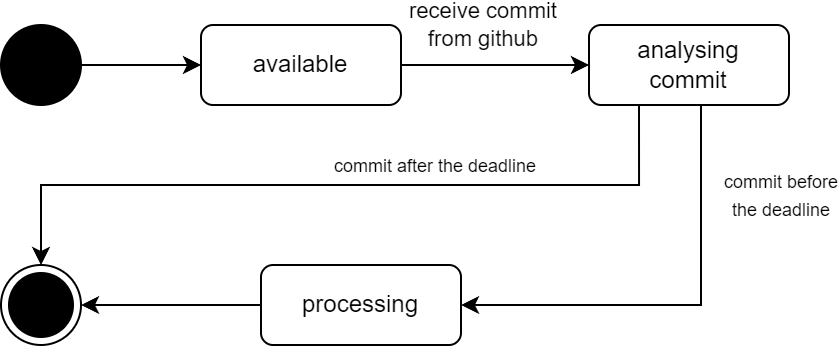

The diagram above was exported from draw.io. Its source (the exported page's mxGraphModel, read from the mxfile embedded in the PNG):
<mxGraphModel dx="600" dy="331" grid="1" gridSize="10" guides="1" tooltips="1" connect="1" arrows="1" fold="1" page="1" pageScale="1" pageWidth="827" pageHeight="1169" math="0" shadow="0">
  <root>
    <mxCell id="0" />
    <mxCell id="1" parent="0" />
    <mxCell id="2" style="edgeStyle=orthogonalEdgeStyle;rounded=0;orthogonalLoop=1;jettySize=auto;html=1;entryX=0;entryY=0.5;entryDx=0;entryDy=0;" edge="1" source="4" target="14" parent="1">
      <mxGeometry relative="1" as="geometry">
        <mxPoint x="390" y="220" as="targetPoint" />
      </mxGeometry>
    </mxCell>
    <mxCell id="3" value="receive commit&lt;br&gt;from github" style="edgeLabel;html=1;align=center;verticalAlign=middle;resizable=0;points=[];" vertex="1" connectable="0" parent="2">
      <mxGeometry x="-0.2438" y="1" relative="1" as="geometry">
        <mxPoint x="5" y="-19" as="offset" />
      </mxGeometry>
    </mxCell>
    <mxCell id="4" value="available" style="shape=rect;rounded=1;html=1;whiteSpace=wrap;align=center;" vertex="1" parent="1">
      <mxGeometry x="220" y="200" width="100" height="40" as="geometry" />
    </mxCell>
    <mxCell id="5" style="edgeStyle=orthogonalEdgeStyle;rounded=0;orthogonalLoop=1;jettySize=auto;html=1;entryX=1;entryY=0.5;entryDx=0;entryDy=0;" edge="1" target="9" parent="1">
      <mxGeometry relative="1" as="geometry">
        <mxPoint x="440" y="240" as="sourcePoint" />
        <Array as="points">
          <mxPoint x="470" y="240" />
          <mxPoint x="470" y="340" />
        </Array>
      </mxGeometry>
    </mxCell>
    <mxCell id="6" value="&lt;font style=&quot;font-size: 9px;&quot;&gt;commit before&lt;br&gt;the deadline&lt;/font&gt;" style="edgeLabel;html=1;align=center;verticalAlign=middle;resizable=0;points=[];" connectable="0" vertex="1" parent="5">
      <mxGeometry x="-0.1759" relative="1" as="geometry">
        <mxPoint x="40" y="-28" as="offset" />
      </mxGeometry>
    </mxCell>
    <mxCell id="7" style="edgeStyle=orthogonalEdgeStyle;rounded=0;orthogonalLoop=1;jettySize=auto;html=1;entryX=0;entryY=0.5;entryDx=0;entryDy=0;" edge="1" source="8" target="4" parent="1">
      <mxGeometry relative="1" as="geometry" />
    </mxCell>
    <mxCell id="8" value="" style="ellipse;whiteSpace=wrap;html=1;aspect=fixed;fillColor=#000000;" vertex="1" parent="1">
      <mxGeometry x="120" y="200" width="40" height="40" as="geometry" />
    </mxCell>
    <mxCell id="9" value="processing" style="shape=rect;rounded=1;html=1;whiteSpace=wrap;align=center;" vertex="1" parent="1">
      <mxGeometry x="250" y="320" width="100" height="40" as="geometry" />
    </mxCell>
    <mxCell id="10" value="" style="ellipse;html=1;shape=endState;fillColor=#000000;strokeColor=#000000;" vertex="1" parent="1">
      <mxGeometry x="120" y="320" width="40" height="40" as="geometry" />
    </mxCell>
    <mxCell id="11" style="edgeStyle=orthogonalEdgeStyle;rounded=0;orthogonalLoop=1;jettySize=auto;html=1;exitX=0;exitY=0.5;exitDx=0;exitDy=0;entryX=1;entryY=0.5;entryDx=0;entryDy=0;" edge="1" source="9" target="10" parent="1">
      <mxGeometry relative="1" as="geometry">
        <mxPoint x="230" y="340" as="sourcePoint" />
      </mxGeometry>
    </mxCell>
    <mxCell id="12" style="edgeStyle=orthogonalEdgeStyle;rounded=0;orthogonalLoop=1;jettySize=auto;html=1;exitX=0.25;exitY=1;exitDx=0;exitDy=0;entryX=0.5;entryY=0;entryDx=0;entryDy=0;" edge="1" source="14" target="10" parent="1">
      <mxGeometry relative="1" as="geometry" />
    </mxCell>
    <mxCell id="13" value="&lt;font style=&quot;font-size: 9px;&quot;&gt;commit after the deadline&lt;/font&gt;" style="edgeLabel;html=1;align=center;verticalAlign=middle;resizable=0;points=[];" connectable="0" vertex="1" parent="12">
      <mxGeometry x="-0.4738" y="-2" relative="1" as="geometry">
        <mxPoint x="-42" y="-8" as="offset" />
      </mxGeometry>
    </mxCell>
    <mxCell id="14" value="analysing &lt;br&gt;commit" style="shape=rect;rounded=1;html=1;whiteSpace=wrap;align=center;" vertex="1" parent="1">
      <mxGeometry x="414" y="200" width="100" height="40" as="geometry" />
    </mxCell>
  </root>
</mxGraphModel>